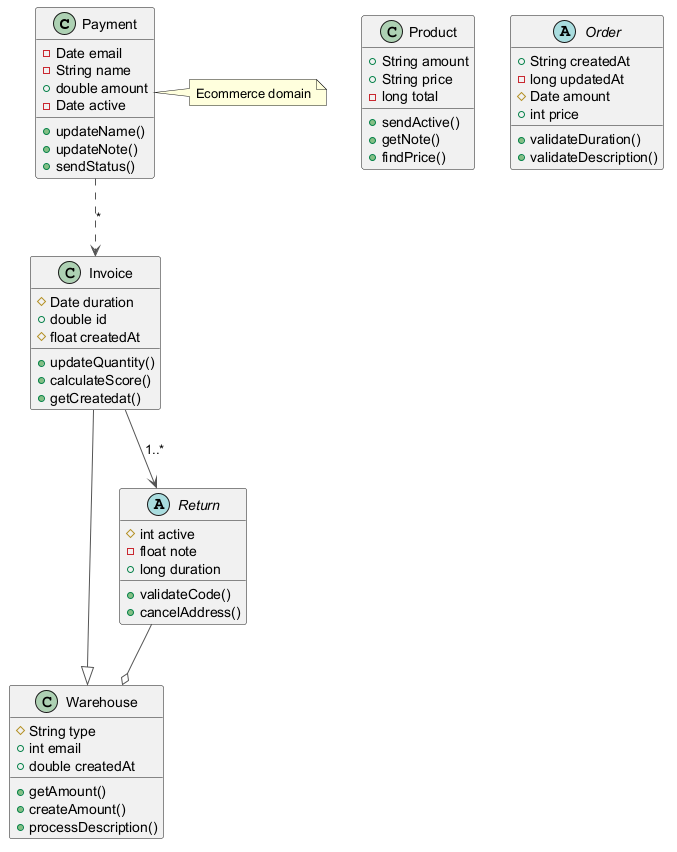

The diagram above was rendered by PlantUML. Its source (embedded in the PNG):
@startuml
skinparam ArrowColor #555555
class Payment {
  -Date email
  -String name
  +double amount
  -Date active
  +updateName()
  +updateNote()
  +sendStatus()
}
class Product {
  +String amount
  +String price
  -long total
  +sendActive()
  +getNote()
  +findPrice()
}
class Warehouse {
  #String type
  +int email
  +double createdAt
  +getAmount()
  +createAmount()
  +processDescription()
}
abstract class Return {
  #int active
  -float note
  +long duration
  +validateCode()
  +cancelAddress()
}
class Invoice {
  #Date duration
  +double id
  #float createdAt
  +updateQuantity()
  +calculateScore()
  +getCreatedat()
}
abstract class Order {
  +String createdAt
  -long updatedAt
  #Date amount
  +int price
  +validateDuration()
  +validateDescription()
}
Invoice --|> Warehouse
Invoice --> Return : "1..*"
Return --o Warehouse
Payment ..> Invoice : "*"
note right of Payment : Ecommerce domain
@enduml